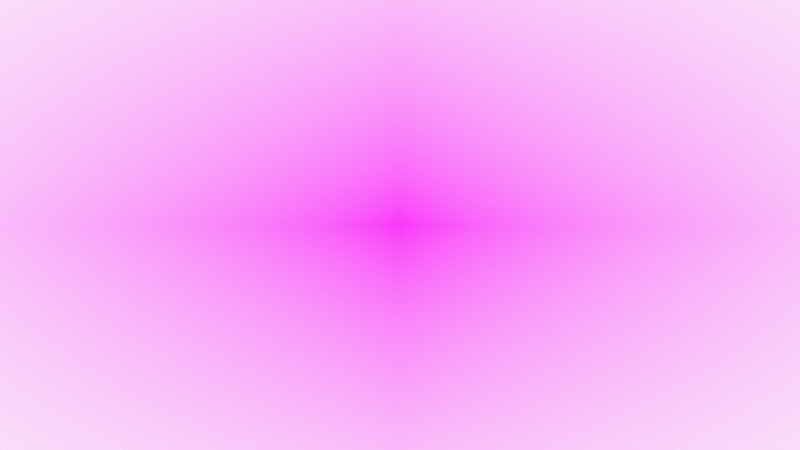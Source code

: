 # Source: MedusaMove.blend  (saved by Blender 5.0.119; exported with 4.5.12 LTS)
import bpy
from mathutils import Matrix  # noqa: F401  (used for matrix-valued properties, if any)

bpy.ops.wm.read_factory_settings(use_empty=True)
scene = bpy.context.scene
scene.name = 'Scene'

# ---- collections
col_collection = bpy.data.collections.new('Collection'); scene.collection.children.link(col_collection)
col_camera = bpy.data.collections.new('Camera'); scene.collection.children.link(col_camera)

# ---- images (referenced by path relative to the original .blend; pixels are not part of the script)
import os
ASSET_DIR = os.environ.get("B2B_ASSET_DIR", "")  # directory of the original .blend (textures are referenced by path, not embedded)
HERE = os.path.dirname(os.path.abspath(__file__))  # packed textures are extracted next to this script under _unpacked/

def load_image(name, relpath, width, height, colorspace="sRGB"):
    """Load a texture the original file referenced (path relative to the .blend, or extracted next to this script)."""
    p = next((c for c in (os.path.join(HERE, relpath), os.path.join(ASSET_DIR, relpath)) if relpath and os.path.exists(c)), "")
    if p:
        img = bpy.data.images.load(p, check_existing=True)
        img.name = name
    else:  # same state as the original file: an image datablock whose file is absent (Cycles renders it pink)
        img = bpy.data.images.new(name, width, height)
        img.source = "FILE"
        img.filepath = "//" + (relpath or name)
    img.colorspace_settings.name = colorspace
    return img
img_7d068b546639e88845cc6b8e04eabe86_jpg = load_image('7d068b546639e88845cc6b8e04eabe86.jpg', '7d068b546639e88845cc6b8e04eabe86.jpg', 1024, 1024, 'sRGB')

# ---- materials (node trees are filled in below, after node groups)
mat_solid_stroke = bpy.data.materials.new('Solid Stroke')
mat_solid_stroke.use_backface_culling_lightprobe_volume = False
mat_solid_stroke.roughness = 0.5
mat_squares_stroke = bpy.data.materials.new('Squares Stroke')
mat_squares_stroke.use_backface_culling_lightprobe_volume = False
mat_squares_stroke.roughness = 0.5
mat_solid_fill = bpy.data.materials.new('Solid Fill')
mat_solid_fill.use_backface_culling_lightprobe_volume = False
mat_solid_fill.roughness = 0.5
mat_dots_stroke = bpy.data.materials.new('Dots Stroke')
mat_dots_stroke.use_backface_culling_lightprobe_volume = False
mat_dots_stroke.roughness = 0.5
mat_strokepink = bpy.data.materials.new('StrokePink')
mat_strokewhite = bpy.data.materials.new('StrokeWhite')
mat_fillpink1 = bpy.data.materials.new('FillPink1')
mat_fillpink2 = bpy.data.materials.new('Fillpink2')
mat_fillwhite = bpy.data.materials.new('Fillwhite')
mat_7d068b546639e88845cc6b8e04eabe86 = bpy.data.materials.new('7d068b546639e88845cc6b8e04eabe86')

# ---- material node trees
mat_solid_stroke.use_nodes = True; mat_solid_stroke.node_tree.nodes.clear()
_N = mat_solid_stroke.node_tree.nodes; _L = mat_solid_stroke.node_tree.links
n0 = _N.new('NodeFrame'); n0.name = 'Frame'; n0.location = (0, 0)
n0.label = 'Versioning: Use Nodes was removed'
n0.width = 150
n1 = _N.new('ShaderNodeOutputMaterial'); n1.name = 'Material Output'; n1.location = (200, 100)
n1.target = 'EEVEE'
n2 = _N.new('ShaderNodeBsdfPrincipled'); n2.name = 'Principled BSDF'; n2.location = (-200, 100)
n3 = _N.new('ShaderNodeOutputMaterial'); n3.name = 'Material Output.001'; n3.location = (200, 100)
n3.target = 'CYCLES'
n4 = _N.new('ShaderNodeBsdfDiffuse'); n4.name = 'Diffuse BSDF'; n4.location = (0, 0)
n1.parent = n0
n2.parent = n0
n3.parent = n0
n4.parent = n0
_L.new(n2.outputs[0], n1.inputs[0])
_L.new(n4.outputs[0], n3.inputs[0])
n1.is_active_output = True
mat_squares_stroke.use_nodes = True; mat_squares_stroke.node_tree.nodes.clear()
_N = mat_squares_stroke.node_tree.nodes; _L = mat_squares_stroke.node_tree.links
n0 = _N.new('NodeFrame'); n0.name = 'Frame'; n0.location = (0, 0)
n0.label = 'Versioning: Use Nodes was removed'
n0.width = 150
n1 = _N.new('ShaderNodeOutputMaterial'); n1.name = 'Material Output'; n1.location = (200, 100)
n1.target = 'EEVEE'
n2 = _N.new('ShaderNodeBsdfPrincipled'); n2.name = 'Principled BSDF'; n2.location = (-200, 100)
n3 = _N.new('ShaderNodeOutputMaterial'); n3.name = 'Material Output.001'; n3.location = (200, 100)
n3.target = 'CYCLES'
n4 = _N.new('ShaderNodeBsdfDiffuse'); n4.name = 'Diffuse BSDF'; n4.location = (0, 0)
n1.parent = n0
n2.parent = n0
n3.parent = n0
n4.parent = n0
_L.new(n2.outputs[0], n1.inputs[0])
_L.new(n4.outputs[0], n3.inputs[0])
n1.is_active_output = True
mat_solid_fill.use_nodes = True; mat_solid_fill.node_tree.nodes.clear()
_N = mat_solid_fill.node_tree.nodes; _L = mat_solid_fill.node_tree.links
n0 = _N.new('NodeFrame'); n0.name = 'Frame'; n0.location = (0, 0)
n0.label = 'Versioning: Use Nodes was removed'
n0.width = 150
n1 = _N.new('ShaderNodeOutputMaterial'); n1.name = 'Material Output'; n1.location = (200, 100)
n1.target = 'EEVEE'
n2 = _N.new('ShaderNodeBsdfPrincipled'); n2.name = 'Principled BSDF'; n2.location = (-200, 100)
n3 = _N.new('ShaderNodeOutputMaterial'); n3.name = 'Material Output.001'; n3.location = (200, 100)
n3.target = 'CYCLES'
n4 = _N.new('ShaderNodeBsdfDiffuse'); n4.name = 'Diffuse BSDF'; n4.location = (0, 0)
n1.parent = n0
n2.parent = n0
n3.parent = n0
n4.parent = n0
_L.new(n2.outputs[0], n1.inputs[0])
_L.new(n4.outputs[0], n3.inputs[0])
n1.is_active_output = True
mat_dots_stroke.use_nodes = True; mat_dots_stroke.node_tree.nodes.clear()
_N = mat_dots_stroke.node_tree.nodes; _L = mat_dots_stroke.node_tree.links
n0 = _N.new('ShaderNodeOutputMaterial'); n0.name = 'Material Output'; n0.location = (200, 100)
n1 = _N.new('ShaderNodeBsdfPrincipled'); n1.name = 'Principled BSDF'; n1.location = (-200, 100)
_L.new(n1.outputs[0], n0.inputs[0])
n0.is_active_output = True
mat_strokepink.use_nodes = True; mat_strokepink.node_tree.nodes.clear()
_N = mat_strokepink.node_tree.nodes; _L = mat_strokepink.node_tree.links
n0 = _N.new('ShaderNodeBsdfPrincipled'); n0.name = 'Principled BSDF'; n0.location = (-200, 100)
n1 = _N.new('ShaderNodeOutputMaterial'); n1.name = 'Material Output'; n1.location = (200, 100)
_L.new(n0.outputs[0], n1.inputs[0])
n1.is_active_output = True
mat_strokewhite.use_nodes = True; mat_strokewhite.node_tree.nodes.clear()
_N = mat_strokewhite.node_tree.nodes; _L = mat_strokewhite.node_tree.links
n0 = _N.new('ShaderNodeBsdfPrincipled'); n0.name = 'Principled BSDF'; n0.location = (-200, 100)
n1 = _N.new('ShaderNodeOutputMaterial'); n1.name = 'Material Output'; n1.location = (200, 100)
_L.new(n0.outputs[0], n1.inputs[0])
n1.is_active_output = True
mat_fillpink1.use_nodes = True; mat_fillpink1.node_tree.nodes.clear()
_N = mat_fillpink1.node_tree.nodes; _L = mat_fillpink1.node_tree.links
n0 = _N.new('ShaderNodeBsdfPrincipled'); n0.name = 'Principled BSDF'; n0.location = (-200, 100)
n1 = _N.new('ShaderNodeOutputMaterial'); n1.name = 'Material Output'; n1.location = (200, 100)
_L.new(n0.outputs[0], n1.inputs[0])
n1.is_active_output = True
mat_fillpink2.use_nodes = True; mat_fillpink2.node_tree.nodes.clear()
_N = mat_fillpink2.node_tree.nodes; _L = mat_fillpink2.node_tree.links
n0 = _N.new('ShaderNodeBsdfPrincipled'); n0.name = 'Principled BSDF'; n0.location = (-200, 100)
n1 = _N.new('ShaderNodeOutputMaterial'); n1.name = 'Material Output'; n1.location = (200, 100)
_L.new(n0.outputs[0], n1.inputs[0])
n1.is_active_output = True
mat_fillwhite.use_nodes = True; mat_fillwhite.node_tree.nodes.clear()
_N = mat_fillwhite.node_tree.nodes; _L = mat_fillwhite.node_tree.links
n0 = _N.new('ShaderNodeBsdfPrincipled'); n0.name = 'Principled BSDF'; n0.location = (-200, 100)
n1 = _N.new('ShaderNodeOutputMaterial'); n1.name = 'Material Output'; n1.location = (200, 100)
_L.new(n0.outputs[0], n1.inputs[0])
n1.is_active_output = True
mat_7d068b546639e88845cc6b8e04eabe86.use_nodes = True; mat_7d068b546639e88845cc6b8e04eabe86.node_tree.nodes.clear()
_N = mat_7d068b546639e88845cc6b8e04eabe86.node_tree.nodes; _L = mat_7d068b546639e88845cc6b8e04eabe86.node_tree.links
n0 = _N.new('ShaderNodeOutputMaterial'); n0.name = 'Material Output'; n0.location = (0, 0)
n1 = _N.new('ShaderNodeTexImage'); n1.name = 'Image Texture'; n1.location = (-400, 0)
n1.image = img_7d068b546639e88845cc6b8e04eabe86_jpg
n1.extension = 'CLIP'
n2 = _N.new('ShaderNodeBsdfPrincipled'); n2.name = 'Principled BSDF'; n2.location = (-200, 0)
_L.new(n1.outputs[0], n2.inputs[0])
_L.new(n1.outputs[1], n2.inputs[4])
_L.new(n2.outputs[0], n0.inputs[0])
n0.is_active_output = True

# ---- world
world_world = bpy.data.worlds.new('World'); scene.world = world_world
world_world.use_nodes = True; world_world.node_tree.nodes.clear()
_N = world_world.node_tree.nodes; _L = world_world.node_tree.links
n0 = _N.new('ShaderNodeOutputWorld'); n0.name = 'World Output'; n0.location = (200, 100)
n1 = _N.new('ShaderNodeBackground'); n1.name = 'Background'; n1.location = (-200, 100)
n1.inputs[0].default_value = (0.9513, 0.9513, 0.9513, 1.0)
_L.new(n1.outputs[0], n0.inputs[0])
n0.is_active_output = True
world_world.color = (0.9513, 0.9513, 0.9513)
world_world.sun_shadow_jitter_overblur = 0.0

# ---- cameras
cam_camera = bpy.data.cameras.new('Camera')
cam_camera.display_size = 2.0

# ---- meshes
me_7d068b546639e88845cc6b8e04eabe86 = bpy.data.meshes.new('7d068b546639e88845cc6b8e04eabe86')
me_7d068b546639e88845cc6b8e04eabe86.from_pydata([(-0.8898, -0.5, 0.0), (0.8898, -0.5, 0.0), (-0.8898, 0.5, 0.0), (0.8898, 0.5, 0.0)], [], [(0, 1, 3, 2)])
_uv = me_7d068b546639e88845cc6b8e04eabe86.uv_layers.new(name='UVMap')
_uv.uv.foreach_set('vector', [0.0, 0.0, 1.0, 0.0, 1.0, 1.0, 0.0, 1.0])
me_7d068b546639e88845cc6b8e04eabe86.materials.append(mat_7d068b546639e88845cc6b8e04eabe86)
me_7d068b546639e88845cc6b8e04eabe86.update()
arm_armature = bpy.data.armatures.new('Armature')  # bones are not reproduced

# ---- objects
ob_medusa = bpy.data.objects.new('Medusa', None)
ob_armature = bpy.data.objects.new('Armature', arm_armature)
ob_7d068b546639e88845cc6b8e04eabe86 = bpy.data.objects.new('7d068b546639e88845cc6b8e04eabe86', me_7d068b546639e88845cc6b8e04eabe86)
ob_camera = bpy.data.objects.new('Camera', cam_camera)

# ---- transforms, parenting, visibility, modifiers, constraints
ob_medusa.parent = ob_armature
ob_medusa.matrix_parent_inverse = Matrix(((1.0, -0.0, -0.0, -0.00371), (-0.0, 1.0, 0.0, 2.919e-09), (-0.0, -0.0, 1.0, -0.06677), (-0.0, 0.0, -0.0, 1.0)))
ob_medusa.location = (0.0, 0.0, 0.0)
ob_medusa.empty_display_size = 0.2
ob_medusa.empty_image_offset = (0.0, 0.0)
ob_medusa.empty_image_side = 'FRONT'
ob_medusa.lineart.crease_threshold = 0.0
_m = ob_medusa.modifiers.new('Armature', 'GREASE_PENCIL_ARMATURE')
_m.show_render = True
_m.object = ob_armature
ob_armature.location = (0.1291, -0.02816, -0.8311)
ob_7d068b546639e88845cc6b8e04eabe86.location = (0.0, 0.0, 0.0)
ob_7d068b546639e88845cc6b8e04eabe86.rotation_euler = (1.571, 0.0, 0.0)
ob_7d068b546639e88845cc6b8e04eabe86.scale = (4.883, 4.883, 4.883)
ob_camera.location = (0.0, -12.0, 0.0)
ob_camera.rotation_euler = (1.571, -0.0, -0.0)
ob_camera.empty_image_side = 'FRONT'
ob_camera.lineart.crease_threshold = 0.0

# ---- collection membership
col_collection.objects.link(ob_medusa)
col_collection.objects.link(ob_armature)
col_collection.objects.link(ob_7d068b546639e88845cc6b8e04eabe86)
col_camera.objects.link(ob_camera)

# ---- scene / render settings (as saved in the file)
scene.camera = ob_camera
scene.frame_start = 1; scene.frame_end = 250; scene.frame_set(62)
scene.render.engine = 'BLENDER_EEVEE_NEXT'
scene.render.bake_bias = 0.0
scene.render.bake_samples = 0
scene.cycles.use_denoising = False
scene.cycles.samples = 128
scene.cycles.sampling_pattern = 'TABULATED_SOBOL'
scene.cycles.use_adaptive_sampling = False
scene.cycles.use_light_tree = False
scene.eevee.use_volume_custom_range = False
scene.view_settings.view_transform = 'Standard'
bpy.context.view_layer.update()
